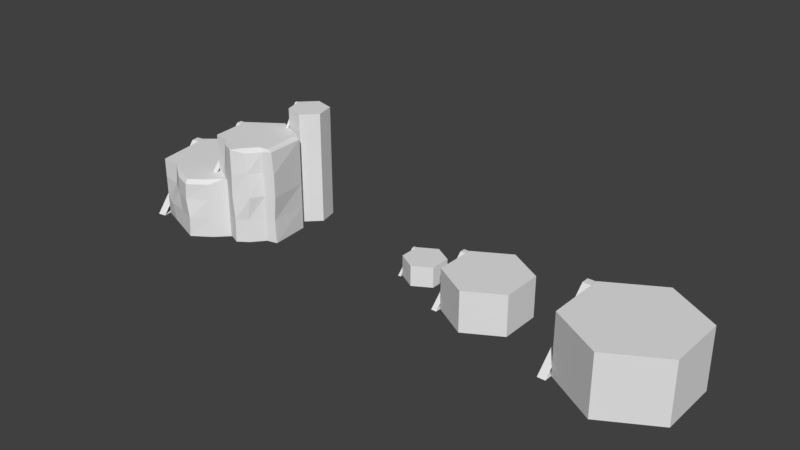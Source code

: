# Source: hex_tiles.blend  (saved by Blender 2.78.0; exported with 4.5.12 LTS)
import bpy
from mathutils import Matrix  # noqa: F401  (used for matrix-valued properties, if any)

bpy.ops.wm.read_factory_settings(use_empty=True)
scene = bpy.context.scene
scene.name = 'Scene'

# ---- collections
col_collection_1 = bpy.data.collections.new('Collection 1'); scene.collection.children.link(col_collection_1)

# ---- world
world_world = bpy.data.worlds.new('World'); scene.world = world_world
world_world.color = (0.05088, 0.05088, 0.05088)
world_world.use_sun_shadow = False
world_world.sun_shadow_jitter_overblur = 0.0
world_world.cycles.sampling_method = 'MANUAL'

# ---- meshes
me_cube_004 = bpy.data.meshes.new('Cube.004')
me_cube_004.from_pydata([(-6.954e-08, 5.0, 0.0), (-1.299, 2.5, 0.0), (-1.299, -2.5, 0.0), (6.16e-08, -5.0, 0.0), (1.299, -2.5, 0.0), (1.299, 2.5, 0.0), (-1.496, -3.21, 0.0), (-1.496, 1.79, 0.0), (-1.496, 1.79, 1.5), (-1.296, -3.21, 0.0), (-1.296, 1.79, 0.0), (-1.296, 1.79, 1.5), (-1.299, 2.5, 1.5), (-6.954e-08, 5.0, 1.5), (-1.299, -2.5, 1.5), (6.16e-08, -5.0, 1.5), (1.299, -2.5, 1.5), (1.299, 2.5, 1.5), (-1.496, 2.456, 1.5), (-1.496, 2.456, 0.0), (-1.296, 2.456, 0.0), (-1.296, 2.456, 1.5), (5.193, 9.52, -0.6818), (2.595, 4.52, -0.6818), (2.595, -5.48, -0.6818), (5.193, -10.48, -0.6818), (7.791, -5.48, -0.6818), (7.791, 4.52, -0.6818), (2.201, -6.901, -0.6818), (2.201, 3.099, -0.6818), (2.201, 3.099, 2.318), (2.601, -6.901, -0.6818), (2.601, 3.099, -0.6818), (2.601, 3.099, 2.318), (2.595, 4.52, 2.318), (5.193, 9.52, 2.318), (2.595, -5.48, 2.318), (5.193, -10.48, 2.318), (7.791, -5.48, 2.318), (7.791, 4.52, 2.318), (2.201, 4.433, 2.318), (2.201, 4.433, -0.6818), (2.601, 4.433, -0.6818), (2.601, 4.433, 2.318), (15.58, 14.04, -1.364), (11.68, 6.54, -1.364), (11.68, -8.46, -1.364), (15.58, -15.96, -1.364), (19.48, -8.46, -1.364), (19.48, 6.54, -1.364), (11.09, -10.59, -1.364), (11.09, 4.409, -1.364), (11.09, 4.409, 3.136), (11.69, -10.59, -1.364), (11.69, 4.409, -1.364), (11.69, 4.409, 3.136), (11.68, 6.54, 3.136), (15.58, 14.04, 3.136), (11.68, -8.46, 3.136), (15.58, -15.96, 3.136), (19.48, -8.46, 3.136), (19.48, 6.54, 3.136), (11.09, 6.409, 3.136), (11.09, 6.409, -1.364), (11.69, 6.409, -1.364), (11.69, 6.409, 3.136), (-20.0, 14.87, -1.364), (-23.5, 5.426, -1.364), (-22.79, -9.39, -1.364), (-18.59, -14.76, -1.364), (-15.09, -5.325, -1.364), (-15.8, 9.491, -1.364), (-23.28, -11.8, -1.364), (-23.98, 3.012, -1.364), (-23.98, 3.012, 3.136), (-22.68, -11.49, -1.364), (-23.39, 3.325, -1.364), (-23.39, 3.325, 3.136), (-22.97, 5.344, 3.136), (-19.84, 13.81, 3.136), (-22.29, -8.923, 3.136), (-18.72, -13.76, 3.136), (-15.62, -5.243, 3.136), (-16.31, 9.301, 3.136), (-24.07, 4.988, 3.136), (-24.07, 4.988, -1.364), (-23.48, 5.301, -1.364), (-23.48, 5.301, 3.136), (-15.64, 9.843, -1.235), (-18.11, 4.134, -1.235), (-17.86, -5.83, -1.235), (-15.14, -10.09, -1.235), (-12.68, -4.378, -1.235), (-12.93, 5.586, -1.235), (-18.21, -7.356, 3.039), (-18.46, 2.608, 3.039), (-18.46, 2.608, 6.039), (-17.81, -7.245, 3.039), (-18.07, 2.72, 3.039), (-18.07, 2.72, 6.039), (-17.65, 4.047, 6.039), (-15.57, 8.884, 6.039), (-17.41, -5.538, 6.039), (-15.22, -9.128, 6.039), (-13.21, -4.161, 6.036), (-13.38, 5.451, 6.039), (-18.5, 3.937, 6.039), (-18.5, 3.937, 3.039), (-18.1, 4.049, 3.039), (-18.1, 4.049, 6.039), (-14.21, 17.22, -1.11), (-15.28, 13.71, -1.11), (-14.9, 8.874, -1.11), (-13.46, 7.541, -1.11), (-12.39, 11.05, -1.11), (-12.76, 15.89, -1.11), (-15.04, 8.022, 5.991), (-15.42, 12.86, 5.991), (-15.42, 12.86, 7.491), (-14.85, 8.189, 5.991), (-15.22, 13.03, 5.991), (-15.22, 13.03, 7.491), (-15.28, 13.71, 7.491), (-14.21, 17.22, 7.491), (-14.9, 8.874, 7.491), (-13.46, 7.541, 7.491), (-12.39, 11.05, 7.491), (-12.76, 15.89, 7.491), (-15.47, 13.51, 7.491), (-15.47, 13.51, 5.991), (-15.27, 13.67, 5.991), (-15.27, 13.67, 7.491), (-19.99, -12.97, -1.364), (-21.39, -11.18, -1.364), (-19.54, -12.71, 3.136), (-21.03, -9.066, 3.136), (-16.05, -8.668, -1.235), (-16.95, -7.249, -1.235), (-15.64, -8.472, 6.039), (-16.48, -5.967, 6.033), (-16.26, -8.471, -1.364), (-17.2, -11.62, -1.364), (-16.75, -8.306, 3.136), (-17.69, -11.44, 3.136), (-13.5, -4.955, -1.235), (-14.32, -8.184, -1.235), (-13.9, -4.694, 6.039), (-14.75, -8.038, 6.039), (-20.0, 14.87, 0.1364), (-20.0, 14.87, 1.636), (-15.8, 9.491, 1.636), (-15.8, 9.491, 0.1364), (-15.09, -5.325, 0.1364), (-15.09, -5.325, 1.636), (-18.7, -14.76, 1.628), (-18.48, -14.76, 0.1448), (-22.79, -9.39, 0.1364), (-22.79, -9.39, 1.636), (-23.5, 5.426, 1.636), (-23.5, 5.426, 0.1364), (-21.46, -11.91, 0.1393), (-21.33, -10.28, 1.633), (-19.9, -12.97, 0.1415), (-20.08, -12.97, 1.631), (-17.2, -11.62, 0.1364), (-17.2, -11.62, 1.636), (-16.26, -8.471, 0.1364), (-16.26, -8.471, 1.636), (-15.64, 9.843, 0.5839), (-15.64, 9.843, 2.402), (-15.64, 9.843, 4.221), (-12.93, 5.586, 4.221), (-12.93, 5.586, 2.402), (-12.93, 5.586, 0.5839), (-12.76, -4.378, 0.5876), (-12.6, -4.378, 2.399), (-12.6, -4.378, 4.224), (-15.14, -10.09, 4.221), (-15.22, -10.09, 2.399), (-15.07, -10.09, 0.5869), (-17.86, -5.83, 0.5839), (-17.86, -5.83, 2.402), (-17.86, -5.83, 4.221), (-18.11, 4.134, 4.221), (-18.11, 4.134, 2.402), (-18.11, 4.134, 0.5839), (-16.95, -7.249, 0.5839), (-16.95, -7.249, 2.402), (-17.06, -6.295, 4.227), (-16.05, -8.668, 0.5839), (-16.05, -8.668, 2.402), (-16.05, -8.668, 4.221), (-14.32, -8.184, 0.5839), (-14.0, -8.184, 2.407), (-14.18, -8.184, 4.216), (-13.5, -4.955, 0.5839), (-13.44, -4.955, 2.404), (-13.55, -4.955, 4.219), (-23.5, 5.426, 3.136), (-20.0, 14.87, 3.136), (-22.79, -9.39, 3.136), (-21.39, -9.548, 3.136), (-17.2, -11.62, 2.867), (-18.59, -14.76, 2.867), (-15.8, 9.491, 3.136), (-15.09, -5.325, 3.136), (-19.99, -12.97, 2.867), (-16.26, -8.471, 3.136), (-18.11, 4.134, 6.039), (-15.64, 9.843, 6.039), (-17.86, -5.83, 6.039), (-16.84, -6.295, 6.033), (-14.32, -8.184, 5.77), (-15.14, -10.09, 6.039), (-12.93, 5.586, 5.905), (-12.76, -4.378, 5.901), (-16.05, -8.668, 6.039), (-13.5, -4.955, 5.77)], [], [(1, 0, 5, 4, 3, 2), (11, 10, 20, 21), (7, 6, 8), (7, 10, 9, 6), (11, 8, 6, 9), (12, 14, 15, 16, 17, 13), (5, 0, 13, 17), (3, 4, 16, 15), (1, 2, 14, 12), (4, 5, 17, 16), (2, 3, 15, 14), (0, 1, 12, 13), (19, 18, 21, 20), (10, 7, 19, 20), (8, 11, 21, 18), (7, 8, 18, 19), (23, 22, 27, 26, 25, 24), (33, 32, 42, 43), (29, 28, 30), (29, 32, 31, 28), (33, 30, 28, 31), (34, 36, 37, 38, 39, 35), (27, 22, 35, 39), (25, 26, 38, 37), (23, 24, 36, 34), (26, 27, 39, 38), (24, 25, 37, 36), (22, 23, 34, 35), (41, 40, 43, 42), (32, 29, 41, 42), (30, 33, 43, 40), (29, 30, 40, 41), (45, 44, 49, 48, 47, 46), (55, 54, 64, 65), (51, 50, 52), (51, 54, 53, 50), (55, 52, 50, 53), (56, 58, 59, 60, 61, 57), (49, 44, 57, 61), (47, 48, 60, 59), (45, 46, 58, 56), (48, 49, 61, 60), (46, 47, 59, 58), (44, 45, 56, 57), (63, 62, 65, 64), (54, 51, 63, 64), (52, 55, 65, 62), (51, 52, 62, 63), (67, 66, 71, 70, 140, 141, 69, 132, 133, 68), (77, 76, 86, 87), (73, 72, 74), (73, 76, 75, 72), (77, 74, 72, 75), (78, 80, 135, 134, 81, 143, 142, 82, 83, 79), (150, 149, 199, 204), (167, 153, 205, 207), (158, 157, 200, 198), (153, 150, 204, 205), (163, 154, 203, 206), (149, 158, 198, 199), (85, 84, 87, 86), (76, 73, 85, 86), (74, 77, 87, 84), (73, 74, 84, 85), (89, 88, 93, 92, 144, 145, 91, 136, 137, 90), (99, 98, 108, 109), (95, 94, 96), (95, 98, 97, 94), (99, 96, 94, 97), (100, 102, 139, 138, 103, 147, 146, 104, 105, 101), (171, 170, 209, 214), (197, 176, 215, 217), (183, 182, 210, 208), (176, 171, 214, 215), (191, 177, 213, 216), (170, 183, 208, 209), (107, 106, 109, 108), (98, 95, 107, 108), (96, 99, 109, 106), (95, 96, 106, 107), (111, 110, 115, 114, 113, 112), (121, 120, 130, 131), (117, 116, 118), (117, 120, 119, 116), (121, 118, 116, 119), (122, 124, 125, 126, 127, 123), (115, 110, 123, 127), (113, 114, 126, 125), (111, 112, 124, 122), (114, 115, 127, 126), (112, 113, 125, 124), (110, 111, 122, 123), (129, 128, 131, 130), (120, 117, 129, 130), (118, 121, 131, 128), (117, 118, 128, 129), (157, 161, 201, 200), (161, 163, 206, 201), (182, 188, 211, 210), (188, 191, 216, 211), (154, 165, 202, 203), (165, 167, 207, 202), (177, 194, 212, 213), (194, 197, 217, 212), (141, 140, 166, 164), (164, 166, 167, 165), (69, 141, 164, 155), (155, 164, 165, 154), (133, 132, 162, 160), (160, 162, 163, 161), (68, 133, 160, 156), (156, 160, 161, 157), (66, 67, 159, 148), (148, 159, 158, 149), (132, 69, 155, 162), (162, 155, 154, 163), (70, 71, 151, 152), (152, 151, 150, 153), (67, 68, 156, 159), (159, 156, 157, 158), (140, 70, 152, 166), (166, 152, 153, 167), (71, 66, 148, 151), (151, 148, 149, 150), (145, 144, 195, 192), (192, 195, 196, 193), (193, 196, 197, 194), (91, 145, 192, 179), (179, 192, 193, 178), (178, 193, 194, 177), (137, 136, 189, 186), (186, 189, 190, 187), (187, 190, 191, 188), (90, 137, 186, 180), (180, 186, 187, 181), (181, 187, 188, 182), (88, 89, 185, 168), (168, 185, 184, 169), (169, 184, 183, 170), (136, 91, 179, 189), (189, 179, 178, 190), (190, 178, 177, 191), (92, 93, 173, 174), (174, 173, 172, 175), (175, 172, 171, 176), (89, 90, 180, 185), (185, 180, 181, 184), (184, 181, 182, 183), (144, 92, 174, 195), (195, 174, 175, 196), (196, 175, 176, 197), (93, 88, 168, 173), (173, 168, 169, 172), (172, 169, 170, 171), (78, 79, 199, 198), (80, 78, 198, 200), (135, 80, 200, 201), (143, 81, 203, 202), (83, 82, 205, 204), (79, 83, 204, 199), (81, 134, 206, 203), (134, 135, 201, 206), (82, 142, 207, 205), (142, 143, 202, 207), (100, 101, 209, 208), (102, 100, 208, 210), (139, 102, 210, 211), (147, 103, 213, 212), (105, 104, 215, 214), (101, 105, 214, 209), (103, 138, 216, 213), (138, 139, 211, 216), (104, 146, 217, 215), (146, 147, 212, 217)])
me_cube_004.use_remesh_preserve_volume = False
me_cube_004.use_remesh_preserve_attributes = False
me_cube_004.use_mirror_vertex_groups = False
me_cube_004.update()

# ---- objects
ob_cube = bpy.data.objects.new('Cube', me_cube_004)

# ---- transforms, parenting, visibility, modifiers, constraints
ob_cube.location = (0.0, 0.0, 0.0)
ob_cube.scale = (10.0, 3.0, 10.0)
ob_cube.lineart.crease_threshold = 0.0

# ---- collection membership
col_collection_1.objects.link(ob_cube)

# ---- scene / render settings (as saved in the file)
scene.frame_start = 1; scene.frame_end = 250; scene.frame_set(1)
scene.render.engine = 'BLENDER_EEVEE_NEXT'
scene.render.resolution_percentage = 50
scene.render.dither_intensity = 0.0
scene.cycles.use_denoising = False
scene.cycles.samples = 128
scene.cycles.sampling_pattern = 'TABULATED_SOBOL'
scene.cycles.light_sampling_threshold = 0.0
scene.cycles.use_adaptive_sampling = False
scene.cycles.use_light_tree = False
scene.cycles.blur_glossy = 0.0
scene.cycles.sample_clamp_indirect = 0.0
scene.view_settings.view_transform = 'Standard'
bpy.context.view_layer.update()

# ---- added for rendering (the .blend has no active camera and no usable light): camera, sun
cam_auto = bpy.data.cameras.new('AutoCamera')
cam_auto.lens = 50.0
cam_auto.sensor_width = 36.0
cam_auto.clip_end = 7395.44
ob_auto_camera = bpy.data.objects.new('AutoCamera', cam_auto)
scene.collection.objects.link(ob_auto_camera)
ob_auto_camera.location = (398.413, -503.783, 367.752)
ob_auto_camera.rotation_euler = (1.09748, -7.21219e-08, 0.694738)
scene.camera = ob_auto_camera
light_auto_sun = bpy.data.lights.new('AutoSun', 'SUN')
light_auto_sun.energy = 3.0
light_auto_sun.angle = 0.0523599
ob_auto_sun = bpy.data.objects.new('AutoSun', light_auto_sun)
scene.collection.objects.link(ob_auto_sun)
ob_auto_sun.rotation_euler = (0.872665, 0.174533, 0.523599)
bpy.context.view_layer.update()
